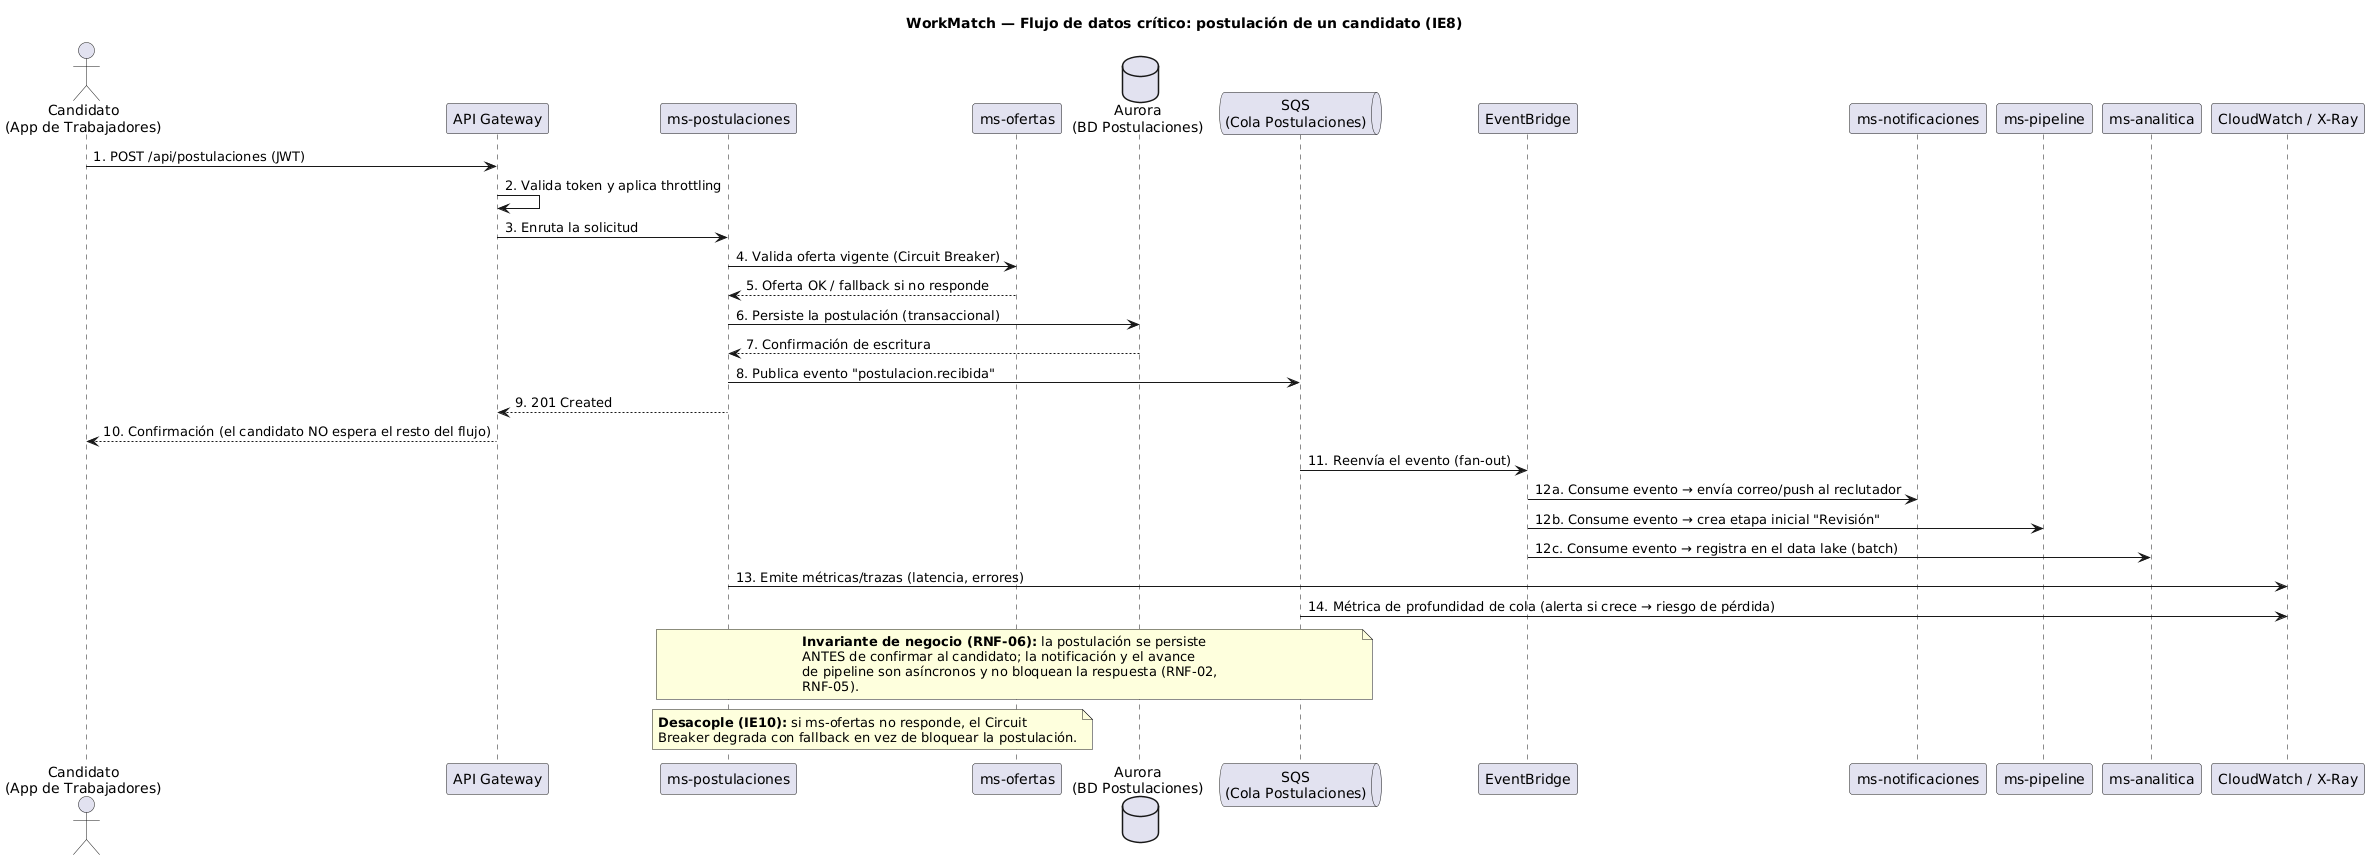

The diagram above was rendered by PlantUML. Its source (embedded in the PNG):
@startuml C4-4-Dinamico
title WorkMatch — Flujo de datos crítico: postulación de un candidato (IE8)

actor "Candidato\n(App de Trabajadores)" as candidato
participant "API Gateway" as apigw
participant "ms-postulaciones" as postulaciones
participant "ms-ofertas" as ofertas
database "Aurora\n(BD Postulaciones)" as db
queue "SQS\n(Cola Postulaciones)" as sqs
participant "EventBridge" as bus
participant "ms-notificaciones" as notif
participant "ms-pipeline" as pipeline
participant "ms-analitica" as analitica
participant "CloudWatch / X-Ray" as monitor

candidato -> apigw : 1. POST /api/postulaciones (JWT)
apigw -> apigw : 2. Valida token y aplica throttling
apigw -> postulaciones : 3. Enruta la solicitud
postulaciones -> ofertas : 4. Valida oferta vigente (Circuit Breaker)
ofertas --> postulaciones : 5. Oferta OK / fallback si no responde
postulaciones -> db : 6. Persiste la postulación (transaccional)
db --> postulaciones : 7. Confirmación de escritura
postulaciones -> sqs : 8. Publica evento "postulacion.recibida"
postulaciones --> apigw : 9. 201 Created
apigw --> candidato : 10. Confirmación (el candidato NO espera el resto del flujo)

sqs -> bus : 11. Reenvía el evento (fan-out)
bus -> notif : 12a. Consume evento → envía correo/push al reclutador
bus -> pipeline : 12b. Consume evento → crea etapa inicial "Revisión"
bus -> analitica : 12c. Consume evento → registra en el data lake (batch)

postulaciones -> monitor : 13. Emite métricas/trazas (latencia, errores)
sqs -> monitor : 14. Métrica de profundidad de cola (alerta si crece → riesgo de pérdida)

note over postulaciones, sqs
  **Invariante de negocio (RNF-06):** la postulación se persiste
  ANTES de confirmar al candidato; la notificación y el avance
  de pipeline son asíncronos y no bloquean la respuesta (RNF-02,
  RNF-05).
end note

note over ofertas, postulaciones
  **Desacople (IE10):** si ms-ofertas no responde, el Circuit
  Breaker degrada con fallback en vez de bloquear la postulación.
end note

@enduml